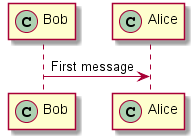

The diagram above was rendered by PlantUML. Its source (embedded in the PNG):
@startuml

participant Bob << (C,#ADD1B2) >>
participant Alice << (C,#ADD1B2) >>

Bob->Alice: First message

@enduml